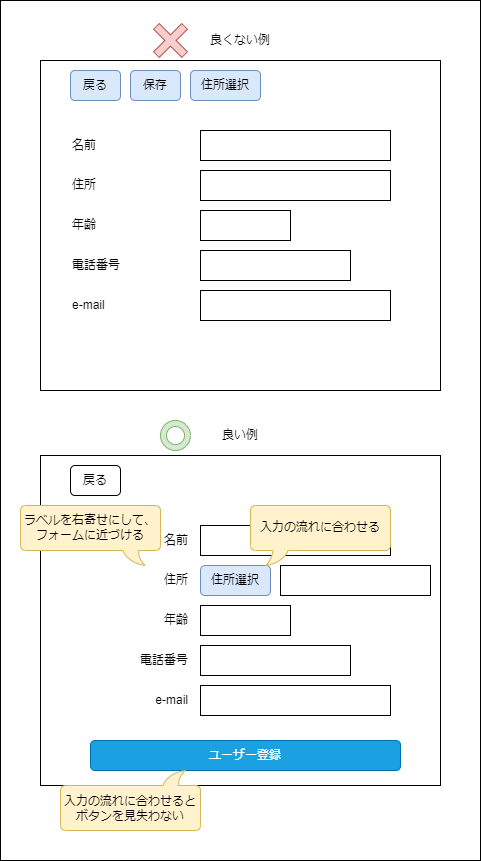

The diagram above was exported from draw.io. Its source (the exported page's mxGraphModel, read from the mxfile embedded in the PNG):
<mxGraphModel dx="1650" dy="1202" grid="1" gridSize="10" guides="1" tooltips="1" connect="1" arrows="1" fold="1" page="1" pageScale="1" pageWidth="1654" pageHeight="1169" math="0" shadow="0">
  <root>
    <mxCell id="0" />
    <mxCell id="1" parent="0" />
    <mxCell id="57" value="" style="rounded=0;whiteSpace=wrap;html=1;" vertex="1" parent="1">
      <mxGeometry x="50" y="20" width="480" height="860" as="geometry" />
    </mxCell>
    <mxCell id="2" value="" style="rounded=0;whiteSpace=wrap;html=1;" parent="1" vertex="1">
      <mxGeometry x="90" y="80" width="400" height="330" as="geometry" />
    </mxCell>
    <mxCell id="3" value="名前" style="text;html=1;strokeColor=none;fillColor=none;align=left;verticalAlign=middle;whiteSpace=wrap;rounded=0;" parent="1" vertex="1">
      <mxGeometry x="120" y="150" width="80" height="30" as="geometry" />
    </mxCell>
    <mxCell id="4" value="" style="rounded=0;whiteSpace=wrap;html=1;" parent="1" vertex="1">
      <mxGeometry x="250" y="150" width="190" height="30" as="geometry" />
    </mxCell>
    <mxCell id="5" value="住所" style="text;html=1;strokeColor=none;fillColor=none;align=left;verticalAlign=middle;whiteSpace=wrap;rounded=0;" parent="1" vertex="1">
      <mxGeometry x="120" y="190" width="100" height="30" as="geometry" />
    </mxCell>
    <mxCell id="6" value="" style="rounded=0;whiteSpace=wrap;html=1;" parent="1" vertex="1">
      <mxGeometry x="250" y="190" width="190" height="30" as="geometry" />
    </mxCell>
    <mxCell id="7" value="年齢" style="text;html=1;strokeColor=none;fillColor=none;align=left;verticalAlign=middle;whiteSpace=wrap;rounded=0;" parent="1" vertex="1">
      <mxGeometry x="120" y="230" width="100" height="30" as="geometry" />
    </mxCell>
    <mxCell id="8" value="" style="rounded=0;whiteSpace=wrap;html=1;" parent="1" vertex="1">
      <mxGeometry x="250" y="230" width="90" height="30" as="geometry" />
    </mxCell>
    <mxCell id="9" value="電話番号" style="text;html=1;strokeColor=none;fillColor=none;align=left;verticalAlign=middle;whiteSpace=wrap;rounded=0;" parent="1" vertex="1">
      <mxGeometry x="120" y="270" width="100" height="30" as="geometry" />
    </mxCell>
    <mxCell id="10" value="" style="rounded=0;whiteSpace=wrap;html=1;" parent="1" vertex="1">
      <mxGeometry x="250" y="270" width="150" height="30" as="geometry" />
    </mxCell>
    <mxCell id="11" value="e-mail" style="text;html=1;strokeColor=none;fillColor=none;align=left;verticalAlign=middle;whiteSpace=wrap;rounded=0;" parent="1" vertex="1">
      <mxGeometry x="120" y="310" width="100" height="30" as="geometry" />
    </mxCell>
    <mxCell id="12" value="" style="rounded=0;whiteSpace=wrap;html=1;" parent="1" vertex="1">
      <mxGeometry x="250" y="310" width="190" height="30" as="geometry" />
    </mxCell>
    <mxCell id="13" value="戻る" style="rounded=1;whiteSpace=wrap;html=1;fillColor=#dae8fc;strokeColor=#6c8ebf;" parent="1" vertex="1">
      <mxGeometry x="120" y="90" width="50" height="30" as="geometry" />
    </mxCell>
    <mxCell id="14" value="保存" style="rounded=1;whiteSpace=wrap;html=1;fillColor=#dae8fc;strokeColor=#6c8ebf;" parent="1" vertex="1">
      <mxGeometry x="180" y="90" width="50" height="30" as="geometry" />
    </mxCell>
    <mxCell id="15" value="住所選択" style="rounded=1;whiteSpace=wrap;html=1;fillColor=#dae8fc;strokeColor=#6c8ebf;" parent="1" vertex="1">
      <mxGeometry x="240" y="90" width="70" height="30" as="geometry" />
    </mxCell>
    <mxCell id="17" value="" style="shape=cross;whiteSpace=wrap;html=1;rounded=1;rotation=45;fillColor=#f8cecc;strokeColor=#b85450;" parent="1" vertex="1">
      <mxGeometry x="200" y="40" width="40" height="40" as="geometry" />
    </mxCell>
    <mxCell id="18" value="良くない例" style="text;html=1;strokeColor=none;fillColor=none;align=center;verticalAlign=middle;whiteSpace=wrap;rounded=0;" parent="1" vertex="1">
      <mxGeometry x="250" y="45" width="80" height="30" as="geometry" />
    </mxCell>
    <mxCell id="19" value="" style="rounded=0;whiteSpace=wrap;html=1;" parent="1" vertex="1">
      <mxGeometry x="90" y="475" width="400" height="330" as="geometry" />
    </mxCell>
    <mxCell id="20" value="名前" style="text;html=1;strokeColor=none;fillColor=none;align=right;verticalAlign=middle;whiteSpace=wrap;rounded=0;" parent="1" vertex="1">
      <mxGeometry x="120" y="545" width="120" height="30" as="geometry" />
    </mxCell>
    <mxCell id="21" value="" style="rounded=0;whiteSpace=wrap;html=1;" parent="1" vertex="1">
      <mxGeometry x="250" y="545" width="190" height="30" as="geometry" />
    </mxCell>
    <mxCell id="22" value="住所" style="text;html=1;strokeColor=none;fillColor=none;align=right;verticalAlign=middle;whiteSpace=wrap;rounded=0;" parent="1" vertex="1">
      <mxGeometry x="120" y="585" width="120" height="30" as="geometry" />
    </mxCell>
    <mxCell id="23" value="" style="rounded=0;whiteSpace=wrap;html=1;" parent="1" vertex="1">
      <mxGeometry x="330" y="585" width="150" height="30" as="geometry" />
    </mxCell>
    <mxCell id="24" value="年齢" style="text;html=1;strokeColor=none;fillColor=none;align=right;verticalAlign=middle;whiteSpace=wrap;rounded=0;" parent="1" vertex="1">
      <mxGeometry x="120" y="625" width="120" height="30" as="geometry" />
    </mxCell>
    <mxCell id="25" value="" style="rounded=0;whiteSpace=wrap;html=1;" parent="1" vertex="1">
      <mxGeometry x="250" y="625" width="90" height="30" as="geometry" />
    </mxCell>
    <mxCell id="26" value="電話番号" style="text;html=1;strokeColor=none;fillColor=none;align=right;verticalAlign=middle;whiteSpace=wrap;rounded=0;" parent="1" vertex="1">
      <mxGeometry x="120" y="665" width="120" height="30" as="geometry" />
    </mxCell>
    <mxCell id="27" value="" style="rounded=0;whiteSpace=wrap;html=1;" parent="1" vertex="1">
      <mxGeometry x="250" y="665" width="150" height="30" as="geometry" />
    </mxCell>
    <mxCell id="28" value="e-mail" style="text;html=1;strokeColor=none;fillColor=none;align=right;verticalAlign=middle;whiteSpace=wrap;rounded=0;" parent="1" vertex="1">
      <mxGeometry x="120" y="705" width="120" height="30" as="geometry" />
    </mxCell>
    <mxCell id="29" value="" style="rounded=0;whiteSpace=wrap;html=1;" parent="1" vertex="1">
      <mxGeometry x="250" y="705" width="190" height="30" as="geometry" />
    </mxCell>
    <mxCell id="30" value="戻る" style="rounded=1;whiteSpace=wrap;html=1;" parent="1" vertex="1">
      <mxGeometry x="120" y="485" width="50" height="30" as="geometry" />
    </mxCell>
    <mxCell id="31" value="ユーザー登録" style="rounded=1;whiteSpace=wrap;html=1;fillColor=#1ba1e2;strokeColor=#006EAF;fontColor=#ffffff;" parent="1" vertex="1">
      <mxGeometry x="140" y="760" width="310" height="30" as="geometry" />
    </mxCell>
    <mxCell id="32" value="住所選択" style="rounded=1;whiteSpace=wrap;html=1;fillColor=#dae8fc;strokeColor=#6c8ebf;" parent="1" vertex="1">
      <mxGeometry x="250" y="585" width="70" height="30" as="geometry" />
    </mxCell>
    <mxCell id="34" value="良い例" style="text;html=1;strokeColor=none;fillColor=none;align=center;verticalAlign=middle;whiteSpace=wrap;rounded=0;" parent="1" vertex="1">
      <mxGeometry x="250" y="440" width="80" height="30" as="geometry" />
    </mxCell>
    <mxCell id="35" value="" style="verticalLabelPosition=bottom;verticalAlign=top;html=1;shape=mxgraph.basic.donut;dx=6;rounded=1;fillColor=#d5e8d4;strokeColor=#82b366;" parent="1" vertex="1">
      <mxGeometry x="210" y="440" width="30" height="30" as="geometry" />
    </mxCell>
    <mxCell id="37" value="ラベルを右寄せにして、フォームに近づける" style="whiteSpace=wrap;html=1;shape=mxgraph.basic.roundRectCallout;dx=30;dy=15;size=5;boundedLbl=1;rounded=1;flipH=1;fillColor=#fff2cc;strokeColor=#d6b656;" parent="1" vertex="1">
      <mxGeometry x="70" y="525" width="140" height="60" as="geometry" />
    </mxCell>
    <mxCell id="55" value="入力の流れに合わせると&lt;br&gt;ボタンを見失わない" style="whiteSpace=wrap;html=1;shape=mxgraph.basic.roundRectCallout;dx=30;dy=15;size=5;boundedLbl=1;rounded=1;flipH=1;fillColor=#fff2cc;strokeColor=#d6b656;flipV=1;" parent="1" vertex="1">
      <mxGeometry x="110" y="790" width="140" height="60" as="geometry" />
    </mxCell>
    <mxCell id="56" value="入力の流れに合わせる" style="whiteSpace=wrap;html=1;shape=mxgraph.basic.roundRectCallout;dx=30;dy=15;size=5;boundedLbl=1;rounded=1;flipH=0;fillColor=#fff2cc;strokeColor=#d6b656;flipV=0;" parent="1" vertex="1">
      <mxGeometry x="300" y="525" width="140" height="60" as="geometry" />
    </mxCell>
  </root>
</mxGraphModel>